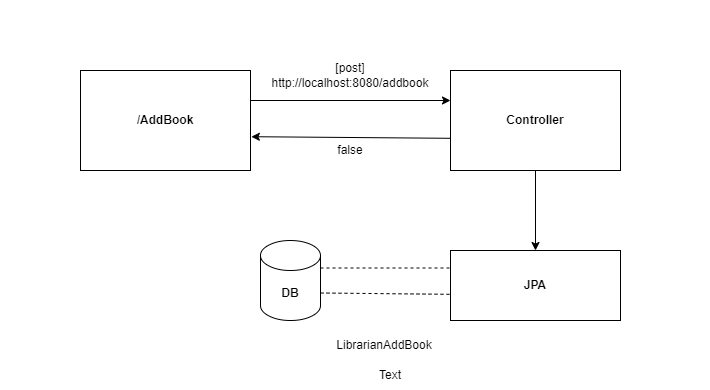

The diagram above was exported from draw.io. Its source (the exported page's mxGraphModel, read from the mxfile embedded in the PNG):
<mxGraphModel dx="1050" dy="565" grid="1" gridSize="10" guides="1" tooltips="1" connect="1" arrows="1" fold="1" page="1" pageScale="1" pageWidth="827" pageHeight="1169" math="0" shadow="0">
  <root>
    <mxCell id="WIyWlLk6GJQsqaUBKTNV-0" />
    <mxCell id="WIyWlLk6GJQsqaUBKTNV-1" parent="WIyWlLk6GJQsqaUBKTNV-0" />
    <mxCell id="gMzR09KsIglxI-yR2l1b-3" value="" style="edgeStyle=orthogonalEdgeStyle;rounded=0;orthogonalLoop=1;jettySize=auto;html=1;" edge="1" parent="WIyWlLk6GJQsqaUBKTNV-1">
      <mxGeometry relative="1" as="geometry">
        <mxPoint x="250" y="160" as="sourcePoint" />
        <mxPoint x="450" y="160" as="targetPoint" />
      </mxGeometry>
    </mxCell>
    <mxCell id="gMzR09KsIglxI-yR2l1b-0" value="&lt;b&gt;/AddBook&lt;/b&gt;" style="rounded=0;whiteSpace=wrap;html=1;" vertex="1" parent="WIyWlLk6GJQsqaUBKTNV-1">
      <mxGeometry x="80" y="130" width="170" height="100" as="geometry" />
    </mxCell>
    <mxCell id="gMzR09KsIglxI-yR2l1b-1" value="&amp;nbsp; &amp;nbsp; &amp;nbsp; &amp;nbsp; &amp;nbsp; &amp;nbsp; &amp;nbsp; &amp;nbsp; &amp;nbsp;&amp;nbsp;" style="text;html=1;align=center;verticalAlign=middle;whiteSpace=wrap;rounded=0;" vertex="1" parent="WIyWlLk6GJQsqaUBKTNV-1">
      <mxGeometry y="165" width="60" height="30" as="geometry" />
    </mxCell>
    <mxCell id="gMzR09KsIglxI-yR2l1b-10" value="" style="edgeStyle=orthogonalEdgeStyle;rounded=0;orthogonalLoop=1;jettySize=auto;html=1;" edge="1" parent="WIyWlLk6GJQsqaUBKTNV-1" source="gMzR09KsIglxI-yR2l1b-2" target="gMzR09KsIglxI-yR2l1b-9">
      <mxGeometry relative="1" as="geometry" />
    </mxCell>
    <mxCell id="gMzR09KsIglxI-yR2l1b-2" value="&lt;b&gt;Controller&lt;/b&gt;" style="rounded=0;whiteSpace=wrap;html=1;" vertex="1" parent="WIyWlLk6GJQsqaUBKTNV-1">
      <mxGeometry x="450" y="130" width="170" height="100" as="geometry" />
    </mxCell>
    <mxCell id="gMzR09KsIglxI-yR2l1b-4" value="&amp;nbsp; &amp;nbsp; &amp;nbsp; &amp;nbsp; &amp;nbsp; &amp;nbsp; &amp;nbsp; &amp;nbsp;&amp;nbsp;" style="text;html=1;align=center;verticalAlign=middle;whiteSpace=wrap;rounded=0;" vertex="1" parent="WIyWlLk6GJQsqaUBKTNV-1">
      <mxGeometry x="320" y="60" width="60" height="30" as="geometry" />
    </mxCell>
    <mxCell id="gMzR09KsIglxI-yR2l1b-5" value="[post]&lt;br&gt;http://localhost:8080/addbook" style="text;html=1;align=center;verticalAlign=middle;whiteSpace=wrap;rounded=0;" vertex="1" parent="WIyWlLk6GJQsqaUBKTNV-1">
      <mxGeometry x="300" y="120" width="100" height="30" as="geometry" />
    </mxCell>
    <mxCell id="gMzR09KsIglxI-yR2l1b-7" value="false" style="text;html=1;align=center;verticalAlign=middle;whiteSpace=wrap;rounded=0;" vertex="1" parent="WIyWlLk6GJQsqaUBKTNV-1">
      <mxGeometry x="320" y="195" width="60" height="30" as="geometry" />
    </mxCell>
    <mxCell id="gMzR09KsIglxI-yR2l1b-8" value="" style="endArrow=classic;html=1;rounded=0;entryX=1.005;entryY=0.662;entryDx=0;entryDy=0;entryPerimeter=0;exitX=0;exitY=0.678;exitDx=0;exitDy=0;exitPerimeter=0;" edge="1" parent="WIyWlLk6GJQsqaUBKTNV-1" source="gMzR09KsIglxI-yR2l1b-2" target="gMzR09KsIglxI-yR2l1b-0">
      <mxGeometry width="50" height="50" relative="1" as="geometry">
        <mxPoint x="440" y="210" as="sourcePoint" />
        <mxPoint x="440" y="270" as="targetPoint" />
      </mxGeometry>
    </mxCell>
    <mxCell id="gMzR09KsIglxI-yR2l1b-9" value="&lt;b&gt;JPA&lt;/b&gt;" style="rounded=0;whiteSpace=wrap;html=1;" vertex="1" parent="WIyWlLk6GJQsqaUBKTNV-1">
      <mxGeometry x="450" y="310" width="170" height="70" as="geometry" />
    </mxCell>
    <mxCell id="gMzR09KsIglxI-yR2l1b-11" value="DB" style="shape=cylinder3;whiteSpace=wrap;html=1;boundedLbl=1;backgroundOutline=1;size=15;fontStyle=1" vertex="1" parent="WIyWlLk6GJQsqaUBKTNV-1">
      <mxGeometry x="260" y="300" width="60" height="80" as="geometry" />
    </mxCell>
    <mxCell id="gMzR09KsIglxI-yR2l1b-12" value="" style="endArrow=none;dashed=1;html=1;rounded=0;exitX=1;exitY=0;exitDx=0;exitDy=27.5;exitPerimeter=0;entryX=0;entryY=0.25;entryDx=0;entryDy=0;" edge="1" parent="WIyWlLk6GJQsqaUBKTNV-1" source="gMzR09KsIglxI-yR2l1b-11" target="gMzR09KsIglxI-yR2l1b-9">
      <mxGeometry width="50" height="50" relative="1" as="geometry">
        <mxPoint x="390" y="320" as="sourcePoint" />
        <mxPoint x="440" y="328" as="targetPoint" />
      </mxGeometry>
    </mxCell>
    <mxCell id="gMzR09KsIglxI-yR2l1b-13" value="" style="endArrow=none;dashed=1;html=1;rounded=0;exitX=1;exitY=0;exitDx=0;exitDy=52.5;exitPerimeter=0;entryX=0;entryY=0.626;entryDx=0;entryDy=0;entryPerimeter=0;" edge="1" parent="WIyWlLk6GJQsqaUBKTNV-1" source="gMzR09KsIglxI-yR2l1b-11" target="gMzR09KsIglxI-yR2l1b-9">
      <mxGeometry width="50" height="50" relative="1" as="geometry">
        <mxPoint x="390" y="320" as="sourcePoint" />
        <mxPoint x="440" y="270" as="targetPoint" />
      </mxGeometry>
    </mxCell>
    <mxCell id="gMzR09KsIglxI-yR2l1b-14" value="&amp;nbsp; &amp;nbsp; &amp;nbsp; &amp;nbsp; &amp;nbsp; &amp;nbsp; &amp;nbsp; &amp;nbsp; &amp;nbsp;" style="text;html=1;align=center;verticalAlign=middle;whiteSpace=wrap;rounded=0;" vertex="1" parent="WIyWlLk6GJQsqaUBKTNV-1">
      <mxGeometry x="650" y="220" width="60" height="30" as="geometry" />
    </mxCell>
    <mxCell id="gMzR09KsIglxI-yR2l1b-15" value="LibrarianAddBook" style="text;html=1;align=center;verticalAlign=middle;whiteSpace=wrap;rounded=0;" vertex="1" parent="WIyWlLk6GJQsqaUBKTNV-1">
      <mxGeometry x="354" y="390" width="60" height="30" as="geometry" />
    </mxCell>
    <mxCell id="gMzR09KsIglxI-yR2l1b-16" value="Text" style="text;html=1;align=center;verticalAlign=middle;whiteSpace=wrap;rounded=0;" vertex="1" parent="WIyWlLk6GJQsqaUBKTNV-1">
      <mxGeometry x="360" y="420" width="60" height="30" as="geometry" />
    </mxCell>
  </root>
</mxGraphModel>